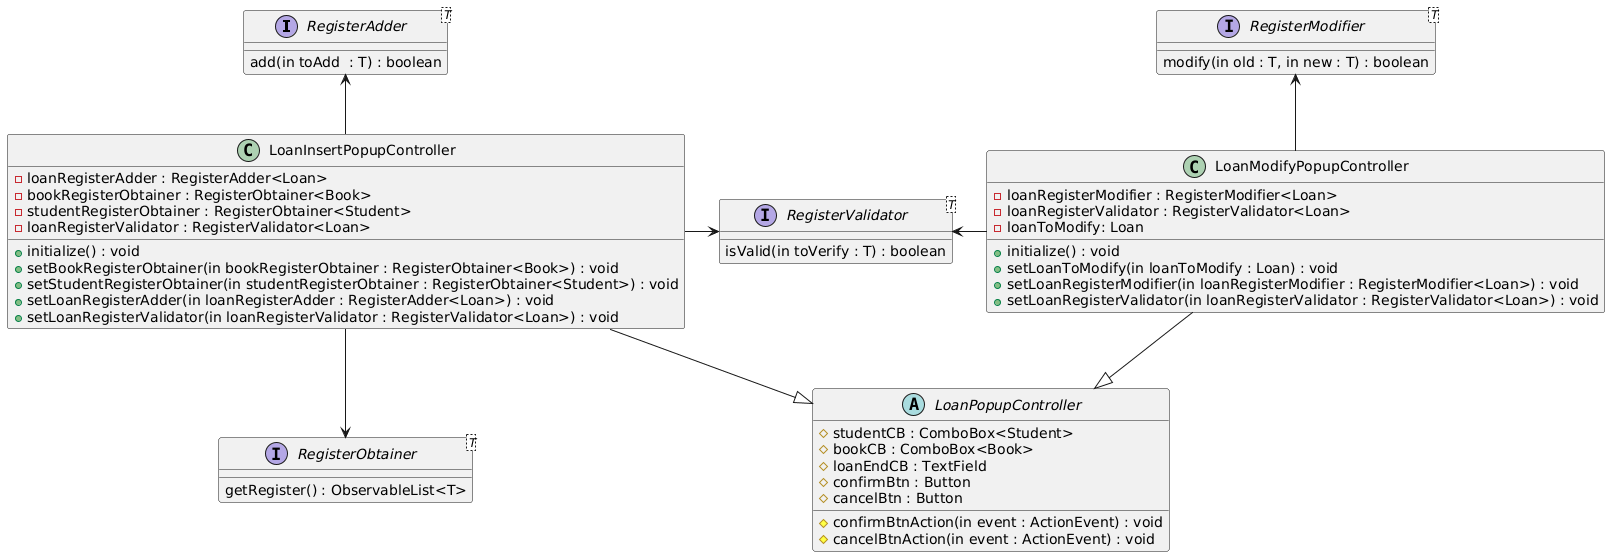

The diagram above was rendered by PlantUML. Its source (embedded in the PNG):
@startuml
'''''''''''''''''''''''''''''''''''''''''''''''''''''''''''''''''''''''''''''''''''''''INIZIO INTERFACCE

interface RegisterAdder<T>{
add(in toAdd  : T) : boolean
}

interface RegisterModifier<T>{
modify(in old : T, in new : T) : boolean
}

interface RegisterValidator<T>{
isValid(in toVerify : T) : boolean
}

interface RegisterObtainer<T>{
getRegister() : ObservableList<T>
}


'''''''''''''''''''''''''''''''''''''''''''''''''''''''''''''''''''''''''''''''''''''''INIZIO INSERT POPUP




class LoanInsertPopupController{
+initialize() : void
-loanRegisterAdder : RegisterAdder<Loan>
+setBookRegisterObtainer(in bookRegisterObtainer : RegisterObtainer<Book>) : void
+setStudentRegisterObtainer(in studentRegisterObtainer : RegisterObtainer<Student>) : void
+setLoanRegisterAdder(in loanRegisterAdder : RegisterAdder<Loan>) : void
+setLoanRegisterValidator(in loanRegisterValidator : RegisterValidator<Loan>) : void
-bookRegisterObtainer : RegisterObtainer<Book>
-studentRegisterObtainer : RegisterObtainer<Student>
-loanRegisterValidator : RegisterValidator<Loan>


}




'''''''''''''''''''''''''''''''''''''''''''''''''''''''''''''''''''''''''''''''''''''''INIZIO MODIFY POPUP





class LoanModifyPopupController{
+initialize() : void
+setLoanToModify(in loanToModify : Loan) : void
-loanRegisterModifier : RegisterModifier<Loan>
-loanRegisterValidator : RegisterValidator<Loan>
-loanToModify: Loan
+setLoanRegisterModifier(in loanRegisterModifier : RegisterModifier<Loan>) : void
+setLoanRegisterValidator(in loanRegisterValidator : RegisterValidator<Loan>) : void
}




abstract class LoanPopupController{
#studentCB : ComboBox<Student>
#bookCB : ComboBox<Book>
#loanEndCB : TextField
#confirmBtn : Button
#cancelBtn : Button

#confirmBtnAction(in event : ActionEvent) : void
#cancelBtnAction(in event : ActionEvent) : void
}


'''''''''''''''''''''''''''''''''''''''''''''''''''''''''''''''''''''''''''''''''''''''''''INIZIO COLLEGAMENTI
LoanInsertPopupController -d-|> LoanPopupController
LoanModifyPopupController -d-|> LoanPopupController

LoanInsertPopupController -r-> RegisterValidator
LoanInsertPopupController -u-> RegisterAdder
LoanInsertPopupController -d-> RegisterObtainer


LoanModifyPopupController -l-> RegisterValidator
LoanModifyPopupController -u-> RegisterModifier
@enduml